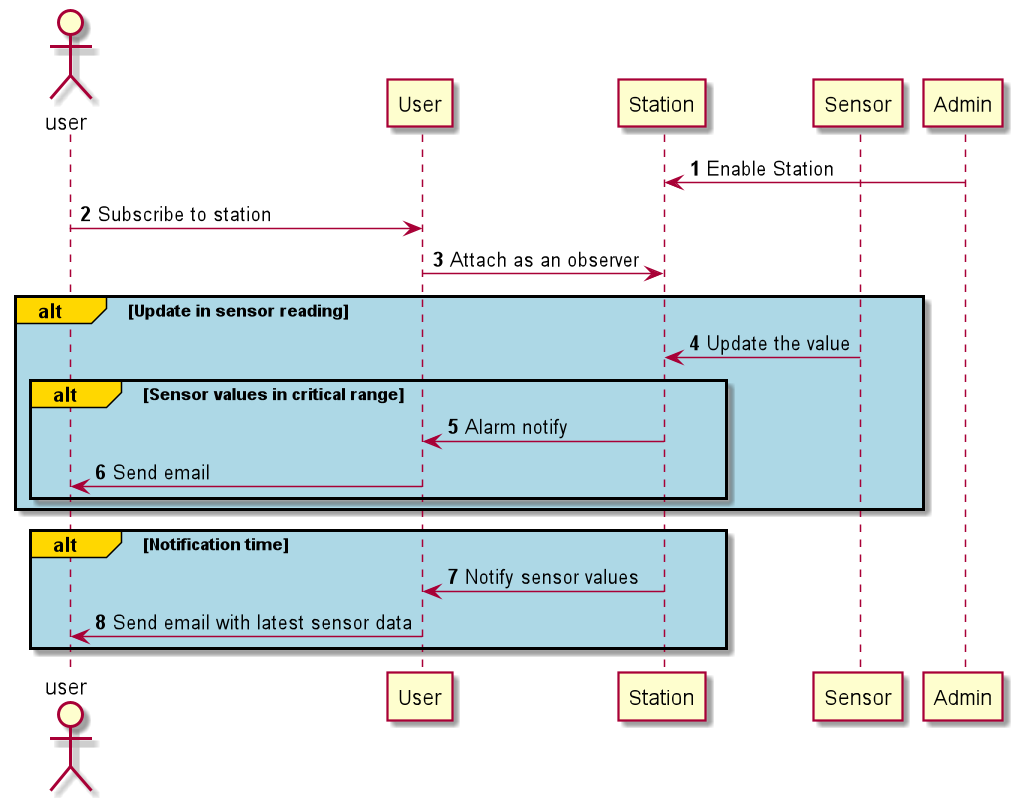

The diagram above was rendered by PlantUML. Its source (embedded in the PNG):
@startuml
'https://plantuml.com/sequence-diagram

autonumber
actor user
participant User
participant Station
participant Sensor
participant Admin
Admin -> Station: Enable Station
user -> User: Subscribe to station
User -> Station: Attach as an observer
alt#Gold #LightBlue Update in sensor reading
    Sensor -> Station: Update the value
    alt#Gold #LightBlue Sensor values in critical range
        Station -> User: Alarm notify
        User -> user: Send email
    end
end

alt#Gold #LightBlue Notification time
    Station -> User: Notify sensor values
    User -> user: Send email with latest sensor data
end


@enduml